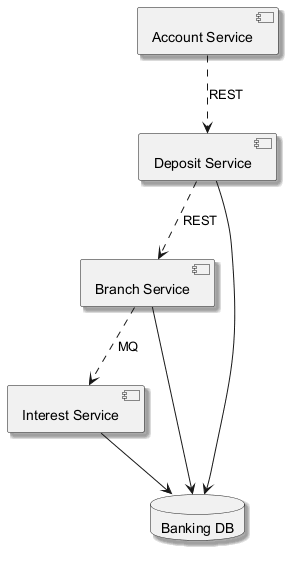

The diagram above was rendered by PlantUML. Its source (embedded in the PNG):
@startuml
skinparam monochrome true
skinparam shadowing true
component "Interest Service" as C_InterestService
component "Deposit Service" as C_DepositService
component "Branch Service" as C_BranchService
component "Account Service" as C_AccountService
database "Banking DB" as DB_banking
C_InterestService --> DB_banking
C_DepositService --> DB_banking
C_BranchService --> DB_banking
C_AccountService ..> C_DepositService : REST
C_BranchService ..> C_InterestService : MQ
C_DepositService ..> C_BranchService : REST
@enduml